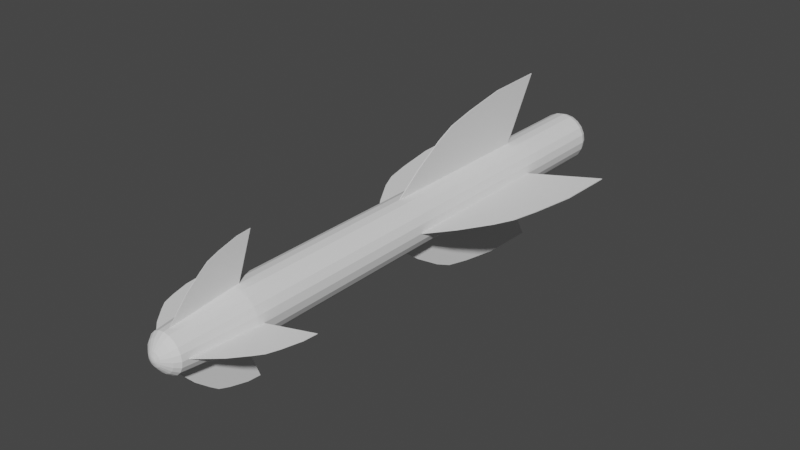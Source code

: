 # Source: AGM-119.blend  (saved by Blender 2.80.75; exported with 4.5.12 LTS)
import bpy
from mathutils import Matrix  # noqa: F401  (used for matrix-valued properties, if any)

bpy.ops.wm.read_factory_settings(use_empty=True)
scene = bpy.context.scene
scene.name = 'Scene'

# ---- collections
col_collection = bpy.data.collections.new('Collection'); scene.collection.children.link(col_collection)

# ---- world
world_world = bpy.data.worlds.new('World'); scene.world = world_world
world_world.use_nodes = True; world_world.node_tree.nodes.clear()
_N = world_world.node_tree.nodes; _L = world_world.node_tree.links
n0 = _N.new('ShaderNodeOutputWorld'); n0.name = 'World Output'; n0.location = (300, 300)
n1 = _N.new('ShaderNodeBackground'); n1.name = 'Background'; n1.location = (10, 300)
n1.inputs[0].default_value = (0.05088, 0.05088, 0.05088, 1.0)
_L.new(n1.outputs[0], n0.inputs[0])
n0.is_active_output = True
world_world.color = (0.05088, 0.05088, 0.05088)
world_world.use_sun_shadow = False
world_world.sun_shadow_jitter_overblur = 0.0

# ---- meshes
me_cylinder = bpy.data.meshes.new('Cylinder')
me_cylinder.from_pydata([(-1.343e-15, 1.0, -7.047), (2.278e-15, 1.0, 11.26), (0.309, 0.9511, -7.047), (0.309, 0.9511, 11.26), (0.5878, 0.809, -7.047), (0.5878, 0.809, 11.26), (0.809, 0.5878, -7.047), (0.809, 0.5878, 11.26), (0.9511, 0.309, -7.047), (0.9511, 0.309, 11.26), (1.0, -5.003e-07, -7.047), (1.0, 7.308e-07, 11.26), (0.9511, -0.309, -7.047), (0.9511, -0.309, 11.26), (0.809, -0.5878, -7.047), (0.809, -0.5878, 11.26), (0.5878, -0.809, -7.047), (0.5878, -0.809, 11.26), (0.309, -0.9511, -7.047), (0.309, -0.9511, 11.26), (-3.258e-07, -1.0, -7.047), (-3.258e-07, -1.0, 11.26), (-0.309, -0.9511, -7.047), (-0.309, -0.9511, 11.26), (-0.5878, -0.809, -7.047), (-0.5878, -0.809, 11.26), (-0.809, -0.5878, -7.047), (-0.809, -0.5878, 11.26), (-0.9511, -0.309, -7.047), (-0.9511, -0.309, 11.26), (-1.0, 5.091e-07, -7.047), (-1.0, 1.74e-06, 11.26), (-0.9511, 0.309, -7.047), (-0.9511, 0.309, 11.26), (-0.809, 0.5878, -7.047), (-0.809, 0.5878, 11.26), (-0.5878, 0.809, -7.047), (-0.5878, 0.809, 11.26), (-0.309, 0.9511, -7.047), (-0.309, 0.9511, 11.26), (1.628e-08, 0.7203, -9.792), (0.2226, 0.685, -9.792), (0.4234, 0.5827, -9.792), (0.5827, 0.4234, -9.792), (0.685, 0.2226, -9.792), (0.7203, -4.089e-07, -9.792), (0.685, -0.2226, -9.792), (0.5827, -0.4234, -9.792), (0.4234, -0.5827, -9.792), (0.2226, -0.685, -9.792), (-2.184e-07, -0.7203, -9.792), (-0.2226, -0.685, -9.792), (-0.4234, -0.5827, -9.792), (-0.5827, -0.4234, -9.792), (-0.685, -0.2226, -9.792), (-0.7203, 3.18e-07, -9.792), (-0.685, 0.2226, -9.792), (-0.5827, 0.4234, -9.792), (-0.4234, 0.5827, -9.792), (-0.2226, 0.685, -9.792), (2.894e-08, 0.571, -9.988), (0.1764, 0.543, -9.988), (0.3356, 0.4619, -9.988), (0.4619, 0.3356, -9.988), (0.543, 0.1764, -9.988), (0.571, -3.626e-07, -9.988), (0.543, -0.1764, -9.988), (0.4619, -0.3356, -9.988), (0.3356, -0.4619, -9.988), (0.1764, -0.543, -9.988), (-1.571e-07, -0.571, -9.988), (-0.1764, -0.543, -9.988), (-0.3356, -0.4619, -9.988), (-0.4619, -0.3356, -9.988), (-0.543, -0.1764, -9.988), (-0.571, 2.137e-07, -9.988), (-0.543, 0.1764, -9.988), (-0.4619, 0.3356, -9.988), (-0.3356, 0.4619, -9.988), (-0.1764, 0.543, -9.988), (4.129e-08, 0.3986, -10.12), (0.1232, 0.3791, -10.12), (0.2343, 0.3225, -10.12), (0.3225, 0.2343, -10.12), (0.3791, 0.1232, -10.12), (0.3986, -3.04e-07, -10.12), (0.3791, -0.1232, -10.12), (0.3225, -0.2343, -10.12), (0.2343, -0.3225, -10.12), (0.1232, -0.3791, -10.12), (-8.861e-08, -0.3986, -10.12), (-0.1232, -0.3791, -10.12), (-0.2343, -0.3225, -10.12), (-0.3225, -0.2343, -10.12), (-0.3791, -0.1232, -10.12), (-0.3986, 9.838e-08, -10.12), (-0.3791, 0.1232, -10.12), (-0.3225, 0.2343, -10.12), (-0.2343, 0.3225, -10.12), (-0.1232, 0.3791, -10.12), (5.209e-08, 0.2619, -10.21), (0.08093, 0.2491, -10.21), (0.1539, 0.2119, -10.21), (0.2119, 0.1539, -10.21), (0.2491, 0.08093, -10.21), (0.2619, -2.581e-07, -10.21), (0.2491, -0.08093, -10.21), (0.2119, -0.1539, -10.21), (0.1539, -0.2119, -10.21), (0.08093, -0.2491, -10.21), (-3.324e-08, -0.2619, -10.21), (-0.08093, -0.2491, -10.21), (-0.1539, -0.2119, -10.21), (-0.2119, -0.1539, -10.21), (-0.2491, -0.08093, -10.21), (-0.2619, 6.235e-09, -10.21), (-0.2491, 0.08093, -10.21), (-0.2119, 0.1539, -10.21), (-0.1539, 0.2119, -10.21), (-0.08093, 0.2491, -10.21), (6.534e-08, 0.09061, -10.27), (0.028, 0.08618, -10.27), (0.05326, 0.07331, -10.27), (0.07331, 0.05326, -10.27), (0.08618, 0.028, -10.27), (0.09061, -1.917e-07, -10.27), (0.08618, -0.028, -10.27), (0.07331, -0.05326, -10.27), (0.05326, -0.07331, -10.27), (0.028, -0.08618, -10.27), (3.582e-08, -0.09061, -10.27), (-0.028, -0.08618, -10.27), (-0.05326, -0.07331, -10.27), (-0.07331, -0.05326, -10.27), (-0.08618, -0.028, -10.27), (-0.09061, -1.002e-07, -10.27), (-0.08618, 0.028, -10.27), (-0.07331, 0.05326, -10.27), (-0.05326, 0.07331, -10.27), (-0.028, 0.08618, -10.27), (7.302e-08, -1.557e-07, -10.28), (-0.5308, 0.7306, 11.52), (-0.7306, 0.5308, 11.52), (-0.8589, 0.2791, 11.52), (-0.9031, 1.676e-06, 11.52), (-0.8589, -0.2791, 11.52), (-0.7306, -0.5308, 11.52), (-0.5308, -0.7306, 11.52), (-0.2791, -0.8589, 11.52), (-2.91e-07, -0.9031, 11.52), (0.2791, -0.8589, 11.52), (0.5308, -0.7306, 11.52), (0.7306, -0.5308, 11.52), (0.8589, -0.2791, 11.52), (0.9031, 7.645e-07, 11.52), (0.8589, 0.2791, 11.52), (0.7306, 0.5308, 11.52), (0.5308, 0.7306, 11.52), (0.2791, 0.8589, 11.52), (3.223e-09, 0.9031, 11.52), (-0.2791, 0.8589, 11.52), (-0.3955, 0.5444, 11.7), (-0.5444, 0.3955, 11.7), (-0.64, 0.208, 11.7), (-0.6729, 1.51e-06, 11.7), (-0.64, -0.2079, 11.7), (-0.5444, -0.3955, 11.7), (-0.3955, -0.5444, 11.7), (-0.2079, -0.64, 11.7), (-2.156e-07, -0.6729, 11.7), (0.2079, -0.64, 11.7), (0.3955, -0.5444, 11.7), (0.5444, -0.3955, 11.7), (0.64, -0.2079, 11.7), (0.6729, 8.271e-07, 11.7), (0.64, 0.2079, 11.7), (0.5444, 0.3955, 11.7), (0.3955, 0.5444, 11.7), (0.2079, 0.64, 11.7), (-1.619e-08, 0.6729, 11.7), (-0.2079, 0.64, 11.7), (0.729, 8.271e-07, 11.7), (0.6934, 0.2253, 11.7), (0.6934, -0.2253, 11.7), (0.5898, -0.4285, 11.7), (0.4285, -0.5898, 11.7), (0.2253, -0.6934, 11.7), (-2.305e-07, -0.729, 11.7), (-0.2253, -0.6934, 11.7), (-0.4285, -0.5898, 11.7), (-0.5898, -0.4285, 11.7), (-0.6934, -0.2253, 11.7), (-0.729, 1.563e-06, 11.7), (-0.6934, 0.2253, 11.7), (-0.5898, 0.4285, 11.7), (-0.4285, 0.5898, 11.7), (-0.2253, 0.6934, 11.7), (7.09e-09, 0.729, 11.7), (0.5898, 0.4285, 11.7), (0.4285, 0.5898, 11.7), (0.2253, 0.6934, 11.7), (-0.06907, 0.09507, 10.24), (-0.09507, 0.06907, 10.24), (-0.1118, 0.03631, 10.24), (-0.1175, 9.224e-07, 10.24), (-0.1118, -0.03631, 10.24), (-0.09507, -0.06907, 10.24), (-0.06907, -0.09507, 10.24), (-0.03631, -0.1118, 10.24), (4.135e-07, -0.1175, 10.24), (0.03631, -0.1118, 10.24), (0.06907, -0.09507, 10.24), (0.09507, -0.06907, 10.24), (0.1118, -0.03631, 10.24), (0.1175, 7.218e-07, 10.24), (0.1118, 0.03631, 10.24), (0.09507, 0.06907, 10.24), (0.06907, 0.09507, 10.24), (0.03631, 0.1118, 10.24), (2.694e-07, 0.1175, 10.24), (-0.03631, 0.1118, 10.24), (0.6729, 7.176e-07, 10.24), (0.64, 0.2079, 10.24), (0.64, -0.2079, 10.24), (0.5444, -0.3955, 10.24), (0.3955, -0.5444, 10.24), (0.2079, -0.64, 10.24), (2.501e-07, -0.6729, 10.24), (-0.2079, -0.64, 10.24), (-0.3955, -0.5444, 10.24), (-0.5444, -0.3955, 10.24), (-0.64, -0.2079, 10.24), (-0.6729, 1.4e-06, 10.24), (-0.64, 0.208, 10.24), (-0.5444, 0.3955, 10.24), (-0.3955, 0.5444, 10.24), (-0.2079, 0.64, 10.24), (4.495e-07, 0.6729, 10.24), (0.5444, 0.3955, 10.24), (0.3955, 0.5444, 10.24), (0.2079, 0.64, 10.24), (-0.3499, 0.4816, 11.67), (-0.4816, 0.3499, 11.67), (-0.5661, 0.1839, 11.67), (-0.5952, 1.517e-06, 11.67), (-0.5661, -0.1839, 11.67), (-0.4816, -0.3499, 11.67), (-0.3499, -0.4816, 11.67), (-0.1839, -0.5661, 11.67), (-9.764e-07, -0.5952, 11.67), (0.1839, -0.5661, 11.67), (0.3499, -0.4816, 11.67), (0.4816, -0.3499, 11.67), (0.5661, -0.1839, 11.67), (0.5952, 4.305e-07, 11.67), (0.5661, 0.1839, 11.67), (0.4816, 0.3499, 11.67), (0.3499, 0.4816, 11.67), (0.1839, 0.5661, 11.67), (-1.75e-06, 0.5952, 11.67), (-0.1839, 0.5661, 11.67), (0.6277, 4.53e-07, 11.67), (0.597, 0.194, 11.67), (0.597, -0.194, 11.67), (0.5078, -0.369, 11.67), (0.369, -0.5078, 11.67), (0.194, -0.597, 11.67), (-9.835e-07, -0.6277, 11.67), (-0.194, -0.597, 11.67), (-0.369, -0.5078, 11.67), (-0.5078, -0.369, 11.67), (-0.597, -0.194, 11.67), (-0.6277, 1.525e-06, 11.67), (-0.597, 0.194, 11.67), (-0.5078, 0.369, 11.67), (-0.369, 0.5078, 11.67), (-0.194, 0.597, 11.67), (-1.753e-06, 0.6277, 11.67), (0.5078, 0.369, 11.67), (0.369, 0.5078, 11.67), (0.194, 0.597, 11.67), (-0.0654, 0.09002, 10.33), (-0.09002, 0.0654, 10.33), (-0.1058, 0.03439, 10.33), (-0.1113, 8.26e-07, 10.33), (-0.1058, -0.03438, 10.33), (-0.09002, -0.0654, 10.33), (-0.0654, -0.09002, 10.33), (-0.03438, -0.1058, 10.33), (4.147e-07, -0.1113, 10.33), (0.03439, -0.1058, 10.33), (0.0654, -0.09002, 10.33), (0.09002, -0.0654, 10.33), (0.1058, -0.03438, 10.33), (0.1113, 6.229e-07, 10.33), (0.1058, 0.03439, 10.33), (0.09002, 0.0654, 10.33), (0.0654, 0.09002, 10.33), (0.03439, 0.1058, 10.33), (2.702e-07, 0.1113, 10.33), (-0.03438, 0.1058, 10.33)], [], [(0, 1, 3, 2), (2, 3, 5, 4), (4, 5, 7, 6), (6, 7, 9, 8), (8, 9, 11, 10), (10, 11, 13, 12), (12, 13, 15, 14), (14, 15, 17, 16), (16, 17, 19, 18), (18, 19, 21, 20), (20, 21, 23, 22), (22, 23, 25, 24), (24, 25, 27, 26), (26, 27, 29, 28), (28, 29, 31, 30), (30, 31, 33, 32), (32, 33, 35, 34), (34, 35, 37, 36), (13, 11, 154, 153), (36, 37, 39, 38), (38, 39, 1, 0), (6, 8, 44, 43), (41, 42, 62, 61), (16, 18, 49, 48), (26, 28, 54, 53), (36, 38, 59, 58), (2, 4, 42, 41), (12, 14, 47, 46), (22, 24, 52, 51), (32, 34, 57, 56), (8, 10, 45, 44), (18, 20, 50, 49), (28, 30, 55, 54), (38, 0, 40, 59), (4, 6, 43, 42), (14, 16, 48, 47), (24, 26, 53, 52), (0, 2, 41, 40), (34, 36, 58, 57), (10, 12, 46, 45), (20, 22, 51, 50), (30, 32, 56, 55), (73, 74, 94, 93), (56, 57, 77, 76), (49, 50, 70, 69), (42, 43, 63, 62), (57, 58, 78, 77), (50, 51, 71, 70), (43, 44, 64, 63), (58, 59, 79, 78), (51, 52, 72, 71), (44, 45, 65, 64), (59, 40, 60, 79), (52, 53, 73, 72), (45, 46, 66, 65), (53, 54, 74, 73), (46, 47, 67, 66), (54, 55, 75, 74), (47, 48, 68, 67), (40, 41, 61, 60), (55, 56, 76, 75), (48, 49, 69, 68), (90, 91, 111, 110), (66, 67, 87, 86), (74, 75, 95, 94), (67, 68, 88, 87), (60, 61, 81, 80), (75, 76, 96, 95), (68, 69, 89, 88), (61, 62, 82, 81), (76, 77, 97, 96), (69, 70, 90, 89), (62, 63, 83, 82), (77, 78, 98, 97), (70, 71, 91, 90), (63, 64, 84, 83), (78, 79, 99, 98), (71, 72, 92, 91), (64, 65, 85, 84), (79, 60, 80, 99), (72, 73, 93, 92), (65, 66, 86, 85), (107, 108, 128, 127), (83, 84, 104, 103), (98, 99, 119, 118), (91, 92, 112, 111), (84, 85, 105, 104), (99, 80, 100, 119), (92, 93, 113, 112), (85, 86, 106, 105), (93, 94, 114, 113), (86, 87, 107, 106), (94, 95, 115, 114), (87, 88, 108, 107), (80, 81, 101, 100), (95, 96, 116, 115), (88, 89, 109, 108), (81, 82, 102, 101), (96, 97, 117, 116), (89, 90, 110, 109), (82, 83, 103, 102), (97, 98, 118, 117), (124, 125, 140), (100, 101, 121, 120), (115, 116, 136, 135), (108, 109, 129, 128), (101, 102, 122, 121), (116, 117, 137, 136), (109, 110, 130, 129), (102, 103, 123, 122), (117, 118, 138, 137), (110, 111, 131, 130), (103, 104, 124, 123), (118, 119, 139, 138), (111, 112, 132, 131), (104, 105, 125, 124), (119, 100, 120, 139), (112, 113, 133, 132), (105, 106, 126, 125), (113, 114, 134, 133), (106, 107, 127, 126), (114, 115, 135, 134), (3, 1, 159, 158), (139, 120, 140), (132, 133, 140), (125, 126, 140), (133, 134, 140), (126, 127, 140), (134, 135, 140), (127, 128, 140), (120, 121, 140), (135, 136, 140), (128, 129, 140), (121, 122, 140), (136, 137, 140), (129, 130, 140), (122, 123, 140), (137, 138, 140), (130, 131, 140), (123, 124, 140), (138, 139, 140), (131, 132, 140), (17, 15, 152, 151), (7, 5, 157, 156), (1, 39, 160, 159), (31, 29, 145, 144), (21, 19, 150, 149), (11, 9, 155, 154), (35, 33, 143, 142), (25, 23, 148, 147), (15, 13, 153, 152), (5, 3, 158, 157), (39, 37, 141, 160), (29, 27, 146, 145), (19, 17, 151, 150), (9, 7, 156, 155), (33, 31, 144, 143), (23, 21, 149, 148), (160, 141, 195, 196), (27, 25, 147, 146), (37, 35, 142, 141), (171, 172, 224, 225), (155, 156, 198, 182), (148, 149, 187, 188), (141, 142, 194, 195), (156, 157, 199, 198), (149, 150, 186, 187), (142, 143, 193, 194), (157, 158, 200, 199), (150, 151, 185, 186), (143, 144, 192, 193), (158, 159, 197, 200), (151, 152, 184, 185), (144, 145, 191, 192), (152, 153, 183, 184), (145, 146, 190, 191), (153, 154, 181, 183), (146, 147, 189, 190), (159, 160, 196, 197), (154, 155, 182, 181), (147, 148, 188, 189), (175, 174, 181, 182), (174, 173, 183, 181), (173, 172, 184, 183), (172, 171, 185, 184), (171, 170, 186, 185), (170, 169, 187, 186), (169, 168, 188, 187), (168, 167, 189, 188), (167, 166, 190, 189), (166, 165, 191, 190), (165, 164, 192, 191), (164, 163, 193, 192), (163, 162, 194, 193), (162, 161, 195, 194), (161, 180, 196, 195), (180, 179, 197, 196), (176, 175, 182, 198), (177, 176, 198, 199), (178, 177, 199, 200), (179, 178, 200, 197), (202, 203, 273, 274), (177, 178, 240, 239), (163, 164, 232, 233), (170, 171, 225, 226), (178, 179, 237, 240), (162, 163, 233, 234), (169, 170, 226, 227), (161, 162, 234, 235), (168, 169, 227, 228), (180, 161, 235, 236), (167, 168, 228, 229), (174, 175, 222, 221), (179, 180, 236, 237), (166, 167, 229, 230), (173, 174, 221, 223), (175, 176, 238, 222), (165, 166, 230, 231), (172, 173, 223, 224), (176, 177, 239, 238), (164, 165, 231, 232), (215, 214, 221, 222), (214, 213, 223, 221), (213, 212, 224, 223), (212, 211, 225, 224), (211, 210, 226, 225), (210, 209, 227, 226), (209, 208, 228, 227), (208, 207, 229, 228), (207, 206, 230, 229), (206, 205, 231, 230), (205, 204, 232, 231), (204, 203, 233, 232), (203, 202, 234, 233), (202, 201, 235, 234), (201, 220, 236, 235), (220, 219, 237, 236), (216, 215, 222, 238), (217, 216, 238, 239), (218, 217, 239, 240), (219, 218, 240, 237), (248, 249, 289, 288), (209, 210, 266, 267), (201, 202, 274, 275), (208, 209, 267, 268), (220, 201, 275, 276), (207, 208, 268, 269), (214, 215, 262, 261), (219, 220, 276, 277), (206, 207, 269, 270), (213, 214, 261, 263), (215, 216, 278, 262), (205, 206, 270, 271), (212, 213, 263, 264), (216, 217, 279, 278), (204, 205, 271, 272), (211, 212, 264, 265), (217, 218, 280, 279), (203, 204, 272, 273), (210, 211, 265, 266), (218, 219, 277, 280), (255, 254, 261, 262), (254, 253, 263, 261), (253, 252, 264, 263), (252, 251, 265, 264), (251, 250, 266, 265), (250, 249, 267, 266), (249, 248, 268, 267), (248, 247, 269, 268), (247, 246, 270, 269), (246, 245, 271, 270), (245, 244, 272, 271), (244, 243, 273, 272), (243, 242, 274, 273), (242, 241, 275, 274), (241, 260, 276, 275), (260, 259, 277, 276), (256, 255, 262, 278), (257, 256, 278, 279), (258, 257, 279, 280), (259, 258, 280, 277), (298, 299, 300, 281, 282, 283, 284, 285, 286, 287, 288, 289, 290, 291, 292, 293, 294, 295, 296, 297), (260, 241, 281, 300), (247, 248, 288, 287), (254, 255, 295, 294), (259, 260, 300, 299), (246, 247, 287, 286), (253, 254, 294, 293), (255, 256, 296, 295), (245, 246, 286, 285), (252, 253, 293, 292), (256, 257, 297, 296), (244, 245, 285, 284), (251, 252, 292, 291), (257, 258, 298, 297), (243, 244, 284, 283), (250, 251, 291, 290), (258, 259, 299, 298), (242, 243, 283, 282), (249, 250, 290, 289), (241, 242, 282, 281)])
_uv = me_cylinder.uv_layers.new(name='UVMap')
_uv.uv.foreach_set('vector', [1.0, 0.5, 1.0, 1.0, 0.95, 1.0, 0.95, 0.5, 0.95, 0.5, 0.95, 1.0, 0.9, 1.0, 0.9, 0.5, 0.9, 0.5, 0.9, 1.0, 0.85, 1.0, 0.85, 0.5, 0.85, 0.5, 0.85, 1.0, 0.8, 1.0, 0.8, 0.5, 0.8, 0.5, 0.8, 1.0, 0.75, 1.0, 0.75, 0.5, 0.75, 0.5, 0.75, 1.0, 0.7, 1.0, 0.7, 0.5, 0.7, 0.5, 0.7, 1.0, 0.65, 1.0, 0.65, 0.5, 0.65, 0.5, 0.65, 1.0, 0.6, 1.0, 0.6, 0.5, 0.6, 0.5, 0.6, 1.0, 0.55, 1.0, 0.55, 0.5, 0.55, 0.5, 0.55, 1.0, 0.5, 1.0, 0.5, 0.5, 0.5, 0.5, 0.5, 1.0, 0.45, 1.0, 0.45, 0.5, 0.45, 0.5, 0.45, 1.0, 0.4, 1.0, 0.4, 0.5, 0.4, 0.5, 0.4, 1.0, 0.35, 1.0, 0.35, 0.5, 0.35, 0.5, 0.35, 1.0, 0.3, 1.0, 0.3, 0.5, 0.3, 0.5, 0.3, 1.0, 0.25, 1.0, 0.25, 0.5, 0.25, 0.5, 0.25, 1.0, 0.2, 1.0, 0.2, 0.5, 0.2, 0.5, 0.2, 1.0, 0.15, 1.0, 0.15, 0.5, 0.15, 0.5, 0.15, 1.0, 0.1, 1.0, 0.1, 0.5, 0.7, 1.0, 0.75, 1.0, 0.75, 1.0, 0.7, 1.0, 0.1, 0.5, 0.1, 1.0, 0.05, 1.0, 0.05, 0.5, 0.05, 0.5, 0.05, 1.0, -1.565e-07, 1.0, -1.565e-07, 0.5, 0.85, 0.5, 0.8, 0.5, 0.8, 0.5, 0.85, 0.5, 0.95, 0.5, 0.9, 0.5, 0.9, 0.5, 0.95, 0.5, 0.6, 0.5, 0.55, 0.5, 0.55, 0.5, 0.6, 0.5, 0.35, 0.5, 0.3, 0.5, 0.3, 0.5, 0.35, 0.5, 0.1, 0.5, 0.05, 0.5, 0.05, 0.5, 0.1, 0.5, 0.95, 0.5, 0.9, 0.5, 0.9, 0.5, 0.95, 0.5, 0.7, 0.5, 0.65, 0.5, 0.65, 0.5, 0.7, 0.5, 0.45, 0.5, 0.4, 0.5, 0.4, 0.5, 0.45, 0.5, 0.2, 0.5, 0.15, 0.5, 0.15, 0.5, 0.2, 0.5, 0.8, 0.5, 0.75, 0.5, 0.75, 0.5, 0.8, 0.5, 0.55, 0.5, 0.5, 0.5, 0.5, 0.5, 0.55, 0.5, 0.3, 0.5, 0.25, 0.5, 0.25, 0.5, 0.3, 0.5, 0.05, 0.5, -1.565e-07, 0.5, -1.565e-07, 0.5, 0.05, 0.5, 0.9, 0.5, 0.85, 0.5, 0.85, 0.5, 0.9, 0.5, 0.65, 0.5, 0.6, 0.5, 0.6, 0.5, 0.65, 0.5, 0.4, 0.5, 0.35, 0.5, 0.35, 0.5, 0.4, 0.5, 1.0, 0.5, 0.95, 0.5, 0.95, 0.5, 1.0, 0.5, 0.15, 0.5, 0.1, 0.5, 0.1, 0.5, 0.15, 0.5, 0.75, 0.5, 0.7, 0.5, 0.7, 0.5, 0.75, 0.5, 0.5, 0.5, 0.45, 0.5, 0.45, 0.5, 0.5, 0.5, 0.25, 0.5, 0.2, 0.5, 0.2, 0.5, 0.25, 0.5, 0.35, 0.5, 0.3, 0.5, 0.3, 0.5, 0.35, 0.5, 0.2, 0.5, 0.15, 0.5, 0.15, 0.5, 0.2, 0.5, 0.55, 0.5, 0.5, 0.5, 0.5, 0.5, 0.55, 0.5, 0.9, 0.5, 0.85, 0.5, 0.85, 0.5, 0.9, 0.5, 0.15, 0.5, 0.1, 0.5, 0.1, 0.5, 0.15, 0.5, 0.5, 0.5, 0.45, 0.5, 0.45, 0.5, 0.5, 0.5, 0.85, 0.5, 0.8, 0.5, 0.8, 0.5, 0.85, 0.5, 0.1, 0.5, 0.05, 0.5, 0.05, 0.5, 0.1, 0.5, 0.45, 0.5, 0.4, 0.5, 0.4, 0.5, 0.45, 0.5, 0.8, 0.5, 0.75, 0.5, 0.75, 0.5, 0.8, 0.5, 0.05, 0.5, -1.565e-07, 0.5, -1.565e-07, 0.5, 0.05, 0.5, 0.4, 0.5, 0.35, 0.5, 0.35, 0.5, 0.4, 0.5, 0.75, 0.5, 0.7, 0.5, 0.7, 0.5, 0.75, 0.5, 0.35, 0.5, 0.3, 0.5, 0.3, 0.5, 0.35, 0.5, 0.7, 0.5, 0.65, 0.5, 0.65, 0.5, 0.7, 0.5, 0.3, 0.5, 0.25, 0.5, 0.25, 0.5, 0.3, 0.5, 0.65, 0.5, 0.6, 0.5, 0.6, 0.5, 0.65, 0.5, 1.0, 0.5, 0.95, 0.5, 0.95, 0.5, 1.0, 0.5, 0.25, 0.5, 0.2, 0.5, 0.2, 0.5, 0.25, 0.5, 0.6, 0.5, 0.55, 0.5, 0.55, 0.5, 0.6, 0.5, 0.5, 0.5, 0.45, 0.5, 0.45, 0.5, 0.5, 0.5, 0.7, 0.5, 0.65, 0.5, 0.65, 0.5, 0.7, 0.5, 0.3, 0.5, 0.25, 0.5, 0.25, 0.5, 0.3, 0.5, 0.65, 0.5, 0.6, 0.5, 0.6, 0.5, 0.65, 0.5, 1.0, 0.5, 0.95, 0.5, 0.95, 0.5, 1.0, 0.5, 0.25, 0.5, 0.2, 0.5, 0.2, 0.5, 0.25, 0.5, 0.6, 0.5, 0.55, 0.5, 0.55, 0.5, 0.6, 0.5, 0.95, 0.5, 0.9, 0.5, 0.9, 0.5, 0.95, 0.5, 0.2, 0.5, 0.15, 0.5, 0.15, 0.5, 0.2, 0.5, 0.55, 0.5, 0.5, 0.5, 0.5, 0.5, 0.55, 0.5, 0.9, 0.5, 0.85, 0.5, 0.85, 0.5, 0.9, 0.5, 0.15, 0.5, 0.1, 0.5, 0.1, 0.5, 0.15, 0.5, 0.5, 0.5, 0.45, 0.5, 0.45, 0.5, 0.5, 0.5, 0.85, 0.5, 0.8, 0.5, 0.8, 0.5, 0.85, 0.5, 0.1, 0.5, 0.05, 0.5, 0.05, 0.5, 0.1, 0.5, 0.45, 0.5, 0.4, 0.5, 0.4, 0.5, 0.45, 0.5, 0.8, 0.5, 0.75, 0.5, 0.75, 0.5, 0.8, 0.5, 0.05, 0.5, -1.565e-07, 0.5, -1.565e-07, 0.5, 0.05, 0.5, 0.4, 0.5, 0.35, 0.5, 0.35, 0.5, 0.4, 0.5, 0.75, 0.5, 0.7, 0.5, 0.7, 0.5, 0.75, 0.5, 0.65, 0.5, 0.6, 0.5, 0.6, 0.5, 0.65, 0.5, 0.85, 0.5, 0.8, 0.5, 0.8, 0.5, 0.85, 0.5, 0.1, 0.5, 0.05, 0.5, 0.05, 0.5, 0.1, 0.5, 0.45, 0.5, 0.4, 0.5, 0.4, 0.5, 0.45, 0.5, 0.8, 0.5, 0.75, 0.5, 0.75, 0.5, 0.8, 0.5, 0.05, 0.5, -1.565e-07, 0.5, -1.565e-07, 0.5, 0.05, 0.5, 0.4, 0.5, 0.35, 0.5, 0.35, 0.5, 0.4, 0.5, 0.75, 0.5, 0.7, 0.5, 0.7, 0.5, 0.75, 0.5, 0.35, 0.5, 0.3, 0.5, 0.3, 0.5, 0.35, 0.5, 0.7, 0.5, 0.65, 0.5, 0.65, 0.5, 0.7, 0.5, 0.3, 0.5, 0.25, 0.5, 0.25, 0.5, 0.3, 0.5, 0.65, 0.5, 0.6, 0.5, 0.6, 0.5, 0.65, 0.5, 1.0, 0.5, 0.95, 0.5, 0.95, 0.5, 1.0, 0.5, 0.25, 0.5, 0.2, 0.5, 0.2, 0.5, 0.25, 0.5, 0.6, 0.5, 0.55, 0.5, 0.55, 0.5, 0.6, 0.5, 0.95, 0.5, 0.9, 0.5, 0.9, 0.5, 0.95, 0.5, 0.2, 0.5, 0.15, 0.5, 0.15, 0.5, 0.2, 0.5, 0.55, 0.5, 0.5, 0.5, 0.5, 0.5, 0.55, 0.5, 0.9, 0.5, 0.85, 0.5, 0.85, 0.5, 0.9, 0.5, 0.15, 0.5, 0.1, 0.5, 0.1, 0.5, 0.15, 0.5, 0.8, 0.5, 0.75, 0.5, 0.8, 0.5, 1.0, 0.5, 0.95, 0.5, 0.95, 0.5, 1.0, 0.5, 0.25, 0.5, 0.2, 0.5, 0.2, 0.5, 0.25, 0.5, 0.6, 0.5, 0.55, 0.5, 0.55, 0.5, 0.6, 0.5, 0.95, 0.5, 0.9, 0.5, 0.9, 0.5, 0.95, 0.5, 0.2, 0.5, 0.15, 0.5, 0.15, 0.5, 0.2, 0.5, 0.55, 0.5, 0.5, 0.5, 0.5, 0.5, 0.55, 0.5, 0.9, 0.5, 0.85, 0.5, 0.85, 0.5, 0.9, 0.5, 0.15, 0.5, 0.1, 0.5, 0.1, 0.5, 0.15, 0.5, 0.5, 0.5, 0.45, 0.5, 0.45, 0.5, 0.5, 0.5, 0.85, 0.5, 0.8, 0.5, 0.8, 0.5, 0.85, 0.5, 0.1, 0.5, 0.05, 0.5, 0.05, 0.5, 0.1, 0.5, 0.45, 0.5, 0.4, 0.5, 0.4, 0.5, 0.45, 0.5, 0.8, 0.5, 0.75, 0.5, 0.75, 0.5, 0.8, 0.5, 0.05, 0.5, -1.565e-07, 0.5, -1.565e-07, 0.5, 0.05, 0.5, 0.4, 0.5, 0.35, 0.5, 0.35, 0.5, 0.4, 0.5, 0.75, 0.5, 0.7, 0.5, 0.7, 0.5, 0.75, 0.5, 0.35, 0.5, 0.3, 0.5, 0.3, 0.5, 0.35, 0.5, 0.7, 0.5, 0.65, 0.5, 0.65, 0.5, 0.7, 0.5, 0.3, 0.5, 0.25, 0.5, 0.25, 0.5, 0.3, 0.5, 0.95, 1.0, 1.0, 1.0, 1.0, 1.0, 0.95, 1.0, 0.05, 0.5, -1.565e-07, 0.5, 0.05, 0.5, 0.4, 0.5, 0.35, 0.5, 0.4, 0.5, 0.75, 0.5, 0.7, 0.5, 0.75, 0.5, 0.35, 0.5, 0.3, 0.5, 0.35, 0.5, 0.7, 0.5, 0.65, 0.5, 0.7, 0.5, 0.3, 0.5, 0.25, 0.5, 0.3, 0.5, 0.65, 0.5, 0.6, 0.5, 0.65, 0.5, 1.0, 0.5, 0.95, 0.5, 1.0, 0.5, 0.25, 0.5, 0.2, 0.5, 0.25, 0.5, 0.6, 0.5, 0.55, 0.5, 0.6, 0.5, 0.95, 0.5, 0.9, 0.5, 0.95, 0.5, 0.2, 0.5, 0.15, 0.5, 0.2, 0.5, 0.55, 0.5, 0.5, 0.5, 0.55, 0.5, 0.9, 0.5, 0.85, 0.5, 0.9, 0.5, 0.15, 0.5, 0.1, 0.5, 0.15, 0.5, 0.5, 0.5, 0.45, 0.5, 0.5, 0.5, 0.85, 0.5, 0.8, 0.5, 0.85, 0.5, 0.1, 0.5, 0.05, 0.5, 0.1, 0.5, 0.45, 0.5, 0.4, 0.5, 0.45, 0.5, 0.6, 1.0, 0.65, 1.0, 0.65, 1.0, 0.6, 1.0, 0.85, 1.0, 0.9, 1.0, 0.9, 1.0, 0.85, 1.0, -1.565e-07, 1.0, 0.05, 1.0, 0.05, 1.0, -1.565e-07, 1.0, 0.25, 1.0, 0.3, 1.0, 0.3, 1.0, 0.25, 1.0, 0.5, 1.0, 0.55, 1.0, 0.55, 1.0, 0.5, 1.0, 0.75, 1.0, 0.8, 1.0, 0.8, 1.0, 0.75, 1.0, 0.15, 1.0, 0.2, 1.0, 0.2, 1.0, 0.15, 1.0, 0.4, 1.0, 0.45, 1.0, 0.45, 1.0, 0.4, 1.0, 0.65, 1.0, 0.7, 1.0, 0.7, 1.0, 0.65, 1.0, 0.9, 1.0, 0.95, 1.0, 0.95, 1.0, 0.9, 1.0, 0.05, 1.0, 0.1, 1.0, 0.1, 1.0, 0.05, 1.0, 0.3, 1.0, 0.35, 1.0, 0.35, 1.0, 0.3, 1.0, 0.55, 1.0, 0.6, 1.0, 0.6, 1.0, 0.55, 1.0, 0.8, 1.0, 0.85, 1.0, 0.85, 1.0, 0.8, 1.0, 0.2, 1.0, 0.25, 1.0, 0.25, 1.0, 0.2, 1.0, 0.45, 1.0, 0.5, 1.0, 0.5, 1.0, 0.45, 1.0, 0.05, 1.0, 0.1, 1.0, 0.1, 1.0, 0.05, 1.0, 0.35, 1.0, 0.4, 1.0, 0.4, 1.0, 0.35, 1.0, 0.1, 1.0, 0.15, 1.0, 0.15, 1.0, 0.1, 1.0, 0.3802, 0.07078, 0.4292, 0.1198, 0.4292, 0.1198, 0.3802, 0.07078, 0.8, 1.0, 0.85, 1.0, 0.85, 1.0, 0.8, 1.0, 0.45, 1.0, 0.5, 1.0, 0.5, 1.0, 0.45, 1.0, 0.1, 1.0, 0.15, 1.0, 0.15, 1.0, 0.1, 1.0, 0.85, 1.0, 0.9, 1.0, 0.9, 1.0, 0.85, 1.0, 0.5, 1.0, 0.55, 1.0, 0.55, 1.0, 0.5, 1.0, 0.15, 1.0, 0.2, 1.0, 0.2, 1.0, 0.15, 1.0, 0.9, 1.0, 0.95, 1.0, 0.95, 1.0, 0.9, 1.0, 0.55, 1.0, 0.6, 1.0, 0.6, 1.0, 0.55, 1.0, 0.2, 1.0, 0.25, 1.0, 0.25, 1.0, 0.2, 1.0, 0.95, 1.0, 1.0, 1.0, 1.0, 1.0, 0.95, 1.0, 0.6, 1.0, 0.65, 1.0, 0.65, 1.0, 0.6, 1.0, 0.25, 1.0, 0.3, 1.0, 0.3, 1.0, 0.25, 1.0, 0.65, 1.0, 0.7, 1.0, 0.7, 1.0, 0.65, 1.0, 0.3, 1.0, 0.35, 1.0, 0.35, 1.0, 0.3, 1.0, 0.7, 1.0, 0.75, 1.0, 0.75, 1.0, 0.7, 1.0, 0.35, 1.0, 0.4, 1.0, 0.4, 1.0, 0.35, 1.0, -1.565e-07, 1.0, 0.05, 1.0, 0.05, 1.0, -1.565e-07, 1.0, 0.75, 1.0, 0.8, 1.0, 0.8, 1.0, 0.75, 1.0, 0.4, 1.0, 0.45, 1.0, 0.45, 1.0, 0.4, 1.0, 0.4607, 0.3185, 0.4715, 0.25, 0.49, 0.25, 0.4783, 0.3242, 0.4715, 0.25, 0.4607, 0.1815, 0.4783, 0.1758, 0.49, 0.25, 0.4607, 0.1815, 0.4292, 0.1198, 0.4442, 0.1089, 0.4783, 0.1758, 0.4292, 0.1198, 0.3802, 0.07078, 0.3911, 0.05584, 0.4442, 0.1089, 0.3802, 0.07078, 0.3185, 0.03931, 0.3242, 0.02175, 0.3911, 0.05584, 0.3185, 0.03931, 0.25, 0.02847, 0.25, 0.01, 0.3242, 0.02175, 0.25, 0.02847, 0.1815, 0.03931, 0.1758, 0.02175, 0.25, 0.01, 0.1815, 0.03931, 0.1198, 0.07078, 0.1089, 0.05584, 0.1758, 0.02175, 0.1198, 0.07078, 0.07078, 0.1198, 0.05584, 0.1089, 0.1089, 0.05584, 0.07078, 0.1198, 0.03931, 0.1815, 0.02175, 0.1758, 0.05584, 0.1089, 0.03931, 0.1815, 0.02847, 0.25, 0.01, 0.25, 0.02175, 0.1758, 0.02847, 0.25, 0.03931, 0.3185, 0.02175, 0.3242, 0.01, 0.25, 0.03931, 0.3185, 0.07078, 0.3802, 0.05584, 0.3911, 0.02175, 0.3242, 0.07078, 0.3802, 0.1198, 0.4292, 0.1089, 0.4442, 0.05584, 0.3911, 0.1198, 0.4292, 0.1815, 0.4607, 0.1758, 0.4783, 0.1089, 0.4442, 0.1815, 0.4607, 0.25, 0.4715, 0.25, 0.49, 0.1758, 0.4783, 0.4292, 0.3802, 0.4607, 0.3185, 0.4783, 0.3242, 0.4442, 0.3911, 0.3802, 0.4292, 0.4292, 0.3802, 0.4442, 0.3911, 0.3911, 0.4442, 0.3185, 0.4607, 0.3802, 0.4292, 0.3911, 0.4442, 0.3242, 0.4783, 0.25, 0.4715, 0.3185, 0.4607, 0.3242, 0.4783, 0.25, 0.49, 0.2187, 0.2727, 0.2132, 0.262, 0.2132, 0.262, 0.2187, 0.2727, 0.3802, 0.4292, 0.3185, 0.4607, 0.3185, 0.4607, 0.3802, 0.4292, 0.03931, 0.3185, 0.02847, 0.25, 0.02847, 0.25, 0.03931, 0.3185, 0.3185, 0.03931, 0.3802, 0.07078, 0.3802, 0.07078, 0.3185, 0.03931, 0.3185, 0.4607, 0.25, 0.4715, 0.25, 0.4715, 0.3185, 0.4607, 0.07078, 0.3802, 0.03931, 0.3185, 0.03931, 0.3185, 0.07078, 0.3802, 0.25, 0.02847, 0.3185, 0.03931, 0.3185, 0.03931, 0.25, 0.02847, 0.1198, 0.4292, 0.07078, 0.3802, 0.07078, 0.3802, 0.1198, 0.4292, 0.1815, 0.03931, 0.25, 0.02847, 0.25, 0.02847, 0.1815, 0.03931, 0.1815, 0.4607, 0.1198, 0.4292, 0.1198, 0.4292, 0.1815, 0.4607, 0.1198, 0.07078, 0.1815, 0.03931, 0.1815, 0.03931, 0.1198, 0.07078, 0.4715, 0.25, 0.4607, 0.3185, 0.4607, 0.3185, 0.4715, 0.25, 0.25, 0.4715, 0.1815, 0.4607, 0.1815, 0.4607, 0.25, 0.4715, 0.07078, 0.1198, 0.1198, 0.07078, 0.1198, 0.07078, 0.07078, 0.1198, 0.4607, 0.1815, 0.4715, 0.25, 0.4715, 0.25, 0.4607, 0.1815, 0.4607, 0.3185, 0.4292, 0.3802, 0.4292, 0.3802, 0.4607, 0.3185, 0.03931, 0.1815, 0.07078, 0.1198, 0.07078, 0.1198, 0.03931, 0.1815, 0.4292, 0.1198, 0.4607, 0.1815, 0.4607, 0.1815, 0.4292, 0.1198, 0.4292, 0.3802, 0.3802, 0.4292, 0.3802, 0.4292, 0.4292, 0.3802, 0.02847, 0.25, 0.03931, 0.1815, 0.03931, 0.1815, 0.02847, 0.25, 0.2868, 0.262, 0.2887, 0.25, 0.4715, 0.25, 0.4607, 0.3185, 0.2887, 0.25, 0.2868, 0.238, 0.4607, 0.1815, 0.4715, 0.25, 0.2868, 0.238, 0.2813, 0.2273, 0.4292, 0.1198, 0.4607, 0.1815, 0.2813, 0.2273, 0.2727, 0.2187, 0.3802, 0.07078, 0.4292, 0.1198, 0.2727, 0.2187, 0.262, 0.2132, 0.3185, 0.03931, 0.3802, 0.07078, 0.262, 0.2132, 0.25, 0.2113, 0.25, 0.02847, 0.3185, 0.03931, 0.25, 0.2113, 0.238, 0.2132, 0.1815, 0.03931, 0.25, 0.02847, 0.238, 0.2132, 0.2273, 0.2187, 0.1198, 0.07078, 0.1815, 0.03931, 0.2273, 0.2187, 0.2187, 0.2273, 0.07078, 0.1198, 0.1198, 0.07078, 0.2187, 0.2273, 0.2132, 0.238, 0.03931, 0.1815, 0.07078, 0.1198, 0.2132, 0.238, 0.2113, 0.25, 0.02847, 0.25, 0.03931, 0.1815, 0.2113, 0.25, 0.2132, 0.262, 0.03931, 0.3185, 0.02847, 0.25, 0.2132, 0.262, 0.2187, 0.2727, 0.07078, 0.3802, 0.03931, 0.3185, 0.2187, 0.2727, 0.2273, 0.2813, 0.1198, 0.4292, 0.07078, 0.3802, 0.2273, 0.2813, 0.238, 0.2868, 0.1815, 0.4607, 0.1198, 0.4292, 0.238, 0.2868, 0.25, 0.2887, 0.25, 0.4715, 0.1815, 0.4607, 0.2813, 0.2727, 0.2868, 0.262, 0.4607, 0.3185, 0.4292, 0.3802, 0.2727, 0.2813, 0.2813, 0.2727, 0.4292, 0.3802, 0.3802, 0.4292, 0.262, 0.2868, 0.2727, 0.2813, 0.3802, 0.4292, 0.3185, 0.4607, 0.25, 0.2887, 0.262, 0.2868, 0.3185, 0.4607, 0.25, 0.4715, 0.2387, 0.2151, 0.25, 0.2133, 0.25, 0.2133, 0.2387, 0.2151, 0.25, 0.2113, 0.262, 0.2132, 0.262, 0.2132, 0.25, 0.2113, 0.2273, 0.2813, 0.2187, 0.2727, 0.2187, 0.2727, 0.2273, 0.2813, 0.238, 0.2132, 0.25, 0.2113, 0.25, 0.2113, 0.238, 0.2132, 0.238, 0.2868, 0.2273, 0.2813, 0.2273, 0.2813, 0.238, 0.2868, 0.2273, 0.2187, 0.238, 0.2132, 0.238, 0.2132, 0.2273, 0.2187, 0.2887, 0.25, 0.2868, 0.262, 0.2868, 0.262, 0.2887, 0.25, 0.25, 0.2887, 0.238, 0.2868, 0.238, 0.2868, 0.25, 0.2887, 0.2187, 0.2273, 0.2273, 0.2187, 0.2273, 0.2187, 0.2187, 0.2273, 0.2868, 0.238, 0.2887, 0.25, 0.2887, 0.25, 0.2868, 0.238, 0.2868, 0.262, 0.2813, 0.2727, 0.2813, 0.2727, 0.2868, 0.262, 0.2132, 0.238, 0.2187, 0.2273, 0.2187, 0.2273, 0.2132, 0.238, 0.2813, 0.2273, 0.2868, 0.238, 0.2868, 0.238, 0.2813, 0.2273, 0.2813, 0.2727, 0.2727, 0.2813, 0.2727, 0.2813, 0.2813, 0.2727, 0.2113, 0.25, 0.2132, 0.238, 0.2132, 0.238, 0.2113, 0.25, 0.2727, 0.2187, 0.2813, 0.2273, 0.2813, 0.2273, 0.2727, 0.2187, 0.2727, 0.2813, 0.262, 0.2868, 0.262, 0.2868, 0.2727, 0.2813, 0.2132, 0.262, 0.2113, 0.25, 0.2113, 0.25, 0.2132, 0.262, 0.262, 0.2132, 0.2727, 0.2187, 0.2727, 0.2187, 0.262, 0.2132, 0.262, 0.2868, 0.25, 0.2887, 0.25, 0.2887, 0.262, 0.2868, 0.2849, 0.2613, 0.2867, 0.25, 0.2887, 0.25, 0.2868, 0.262, 0.2867, 0.25, 0.2849, 0.2387, 0.2868, 0.238, 0.2887, 0.25, 0.2849, 0.2387, 0.2797, 0.2284, 0.2813, 0.2273, 0.2868, 0.238, 0.2797, 0.2284, 0.2716, 0.2203, 0.2727, 0.2187, 0.2813, 0.2273, 0.2716, 0.2203, 0.2613, 0.2151, 0.262, 0.2132, 0.2727, 0.2187, 0.2613, 0.2151, 0.25, 0.2133, 0.25, 0.2113, 0.262, 0.2132, 0.25, 0.2133, 0.2387, 0.2151, 0.238, 0.2132, 0.25, 0.2113, 0.2387, 0.2151, 0.2284, 0.2203, 0.2273, 0.2187, 0.238, 0.2132, 0.2284, 0.2203, 0.2203, 0.2284, 0.2187, 0.2273, 0.2273, 0.2187, 0.2203, 0.2284, 0.2151, 0.2387, 0.2132, 0.238, 0.2187, 0.2273, 0.2151, 0.2387, 0.2133, 0.25, 0.2113, 0.25, 0.2132, 0.238, 0.2133, 0.25, 0.2151, 0.2613, 0.2132, 0.262, 0.2113, 0.25, 0.2151, 0.2613, 0.2203, 0.2716, 0.2187, 0.2727, 0.2132, 0.262, 0.2203, 0.2716, 0.2284, 0.2797, 0.2273, 0.2813, 0.2187, 0.2727, 0.2284, 0.2797, 0.2387, 0.2849, 0.238, 0.2868, 0.2273, 0.2813, 0.2387, 0.2849, 0.25, 0.2867, 0.25, 0.2887, 0.238, 0.2868, 0.2797, 0.2716, 0.2849, 0.2613, 0.2868, 0.262, 0.2813, 0.2727, 0.2716, 0.2797, 0.2797, 0.2716, 0.2813, 0.2727, 0.2727, 0.2813, 0.2613, 0.2849, 0.2716, 0.2797, 0.2727, 0.2813, 0.262, 0.2868, 0.25, 0.2867, 0.2613, 0.2849, 0.262, 0.2868, 0.25, 0.2887, 0.2613, 0.2849, 0.25, 0.2867, 0.2387, 0.2849, 0.2284, 0.2797, 0.2203, 0.2716, 0.2151, 0.2613, 0.2133, 0.25, 0.2151, 0.2387, 0.2203, 0.2284, 0.2284, 0.2203, 0.2387, 0.2151, 0.25, 0.2133, 0.2613, 0.2151, 0.2716, 0.2203, 0.2797, 0.2284, 0.2849, 0.2387, 0.2867, 0.25, 0.2849, 0.2613, 0.2797, 0.2716, 0.2716, 0.2797, 0.2387, 0.2849, 0.2284, 0.2797, 0.2284, 0.2797, 0.2387, 0.2849, 0.2284, 0.2203, 0.2387, 0.2151, 0.2387, 0.2151, 0.2284, 0.2203, 0.2867, 0.25, 0.2849, 0.2613, 0.2849, 0.2613, 0.2867, 0.25, 0.25, 0.2867, 0.2387, 0.2849, 0.2387, 0.2849, 0.25, 0.2867, 0.2203, 0.2284, 0.2284, 0.2203, 0.2284, 0.2203, 0.2203, 0.2284, 0.2849, 0.2387, 0.2867, 0.25, 0.2867, 0.25, 0.2849, 0.2387, 0.2849, 0.2613, 0.2797, 0.2716, 0.2797, 0.2716, 0.2849, 0.2613, 0.2151, 0.2387, 0.2203, 0.2284, 0.2203, 0.2284, 0.2151, 0.2387, 0.2797, 0.2284, 0.2849, 0.2387, 0.2849, 0.2387, 0.2797, 0.2284, 0.2797, 0.2716, 0.2716, 0.2797, 0.2716, 0.2797, 0.2797, 0.2716, 0.2133, 0.25, 0.2151, 0.2387, 0.2151, 0.2387, 0.2133, 0.25, 0.2716, 0.2203, 0.2797, 0.2284, 0.2797, 0.2284, 0.2716, 0.2203, 0.2716, 0.2797, 0.2613, 0.2849, 0.2613, 0.2849, 0.2716, 0.2797, 0.2151, 0.2613, 0.2133, 0.25, 0.2133, 0.25, 0.2151, 0.2613, 0.2613, 0.2151, 0.2716, 0.2203, 0.2716, 0.2203, 0.2613, 0.2151, 0.2613, 0.2849, 0.25, 0.2867, 0.25, 0.2867, 0.2613, 0.2849, 0.2203, 0.2716, 0.2151, 0.2613, 0.2151, 0.2613, 0.2203, 0.2716, 0.25, 0.2133, 0.2613, 0.2151, 0.2613, 0.2151, 0.25, 0.2133, 0.2284, 0.2797, 0.2203, 0.2716, 0.2203, 0.2716, 0.2284, 0.2797])
me_cylinder.use_remesh_preserve_volume = False
me_cylinder.use_remesh_preserve_attributes = False
me_cylinder.use_mirror_vertex_groups = False
me_cylinder.update()
me_cube_002 = bpy.data.meshes.new('Cube.002')
me_cube_002.from_pydata([(-1.0, -21.48, 1.099), (-1.0, -17.34, 1.497), (-1.0, -16.41, 4.026), (1.0, -21.48, 1.099), (1.0, -17.34, 1.497), (1.0, -16.41, 4.026), (-1.0, -20.4, 2.312), (-1.0, -19.52, 3.053), (1.0, -19.52, 3.053), (1.0, -20.4, 2.312), (-1.0, -19.04, 3.41), (-1.0, -18.35, 3.664), (1.0, -18.35, 3.664), (1.0, -19.04, 3.41), (1.0, -17.23, 3.962), (-1.0, -17.23, 3.962), (-2.348, -5.887, 1.478), (-2.348, 4.09, 1.478), (-2.348, 6.268, 5.277), (2.348, -5.887, 1.478), (2.348, 4.09, 1.478), (2.348, 6.268, 5.277), (-2.348, -4.288, 2.703), (-2.348, -2.498, 3.814), (2.348, -2.498, 3.814), (2.348, -4.288, 2.703), (-2.348, -1.352, 4.351), (-2.348, 0.2686, 4.732), (2.348, 0.2686, 4.732), (2.348, -1.352, 4.351), (2.348, 2.888, 5.18), (-2.348, 2.888, 5.18), (-1.0, -21.48, -1.099), (-1.0, -17.34, -1.497), (-1.0, -16.41, -4.026), (1.0, -21.48, -1.099), (1.0, -17.34, -1.497), (1.0, -16.41, -4.026), (-1.0, -20.4, -2.312), (-1.0, -19.52, -3.053), (1.0, -19.52, -3.053), (1.0, -20.4, -2.312), (-1.0, -19.04, -3.41), (-1.0, -18.35, -3.664), (1.0, -18.35, -3.664), (1.0, -19.04, -3.41), (1.0, -17.23, -3.962), (-1.0, -17.23, -3.962), (-2.348, -5.887, -1.478), (-2.348, 4.09, -1.478), (-2.348, 6.268, -5.277), (2.348, -5.887, -1.478), (2.348, 4.09, -1.478), (2.348, 6.268, -5.277), (-2.348, -4.288, -2.703), (-2.348, -2.498, -3.814), (2.348, -2.498, -3.814), (2.348, -4.288, -2.703), (-2.348, -1.352, -4.351), (-2.348, 0.2686, -4.732), (2.348, 0.2686, -4.732), (2.348, -1.352, -4.351), (2.348, 2.888, -5.18), (-2.348, 2.888, -5.18), (102.1, -21.48, 0.01076), (139.1, -17.34, 0.01076), (374.1, -16.41, 0.01076), (102.1, -21.48, -0.01076), (139.1, -17.34, -0.01076), (374.1, -16.41, -0.01076), (214.9, -20.4, 0.01076), (283.6, -19.52, 0.01076), (283.6, -19.52, -0.01076), (214.9, -20.4, -0.01076), (316.8, -19.04, 0.01076), (340.4, -18.35, 0.01076), (340.4, -18.35, -0.01076), (316.8, -19.04, -0.01076), (368.1, -17.23, -0.01076), (368.1, -17.23, 0.01076), (137.3, -5.887, 0.02527), (137.3, 4.09, 0.02527), (490.3, 6.268, 0.02528), (137.3, -5.887, -0.02527), (137.3, 4.09, -0.02527), (490.3, 6.268, -0.02527), (251.1, -4.288, 0.02527), (354.4, -2.498, 0.02528), (354.4, -2.498, -0.02527), (251.1, -4.288, -0.02527), (404.3, -1.352, 0.02528), (439.7, 0.2686, 0.02528), (439.7, 0.2686, -0.02527), (404.3, -1.352, -0.02527), (481.3, 2.888, -0.02527), (481.3, 2.888, 0.02528), (-102.1, -21.48, 0.01076), (-139.1, -17.34, 0.01076), (-374.1, -16.41, 0.01076), (-102.1, -21.48, -0.01076), (-139.1, -17.34, -0.01076), (-374.1, -16.41, -0.01076), (-214.9, -20.4, 0.01076), (-283.6, -19.52, 0.01076), (-283.6, -19.52, -0.01076), (-214.9, -20.4, -0.01076), (-316.8, -19.04, 0.01076), (-340.4, -18.35, 0.01076), (-340.4, -18.35, -0.01076), (-316.8, -19.04, -0.01076), (-368.1, -17.23, -0.01076), (-368.1, -17.23, 0.01076), (-137.3, -5.887, 0.02527), (-137.3, 4.09, 0.02527), (-490.3, 6.268, 0.02527), (-137.3, -5.887, -0.02527), (-137.3, 4.09, -0.02527), (-490.3, 6.268, -0.02528), (-251.1, -4.288, 0.02527), (-354.4, -2.498, 0.02527), (-354.4, -2.498, -0.02528), (-251.1, -4.288, -0.02527), (-404.3, -1.352, 0.02527), (-439.7, 0.2686, 0.02527), (-439.7, 0.2686, -0.02528), (-404.3, -1.352, -0.02528), (-481.3, 2.888, -0.02528), (-481.3, 2.888, 0.02527)], [], [(0, 6, 7, 10, 11, 15, 2, 1), (1, 2, 5, 4), (1, 4, 3, 0), (3, 9, 6, 0), (4, 5, 14, 12, 13, 8, 9, 3), (6, 9, 8, 7), (14, 15, 11, 12), (12, 11, 10, 13), (13, 10, 7, 8), (5, 2, 15, 14), (16, 22, 23, 26, 27, 31, 18, 17), (17, 18, 21, 20), (17, 20, 19, 16), (19, 25, 22, 16), (20, 21, 30, 28, 29, 24, 25, 19), (22, 25, 24, 23), (30, 31, 27, 28), (28, 27, 26, 29), (29, 26, 23, 24), (21, 18, 31, 30), (32, 33, 34, 47, 43, 42, 39, 38), (33, 36, 37, 34), (33, 32, 35, 36), (35, 32, 38, 41), (36, 35, 41, 40, 45, 44, 46, 37), (38, 39, 40, 41), (46, 44, 43, 47), (44, 45, 42, 43), (45, 40, 39, 42), (37, 46, 47, 34), (48, 49, 50, 63, 59, 58, 55, 54), (49, 52, 53, 50), (49, 48, 51, 52), (51, 48, 54, 57), (52, 51, 57, 56, 61, 60, 62, 53), (54, 55, 56, 57), (62, 60, 59, 63), (60, 61, 58, 59), (61, 56, 55, 58), (53, 62, 63, 50), (64, 70, 71, 74, 75, 79, 66, 65), (65, 66, 69, 68), (65, 68, 67, 64), (67, 73, 70, 64), (68, 69, 78, 76, 77, 72, 73, 67), (70, 73, 72, 71), (78, 79, 75, 76), (76, 75, 74, 77), (77, 74, 71, 72), (69, 66, 79, 78), (80, 86, 87, 90, 91, 95, 82, 81), (81, 82, 85, 84), (81, 84, 83, 80), (83, 89, 86, 80), (84, 85, 94, 92, 93, 88, 89, 83), (86, 89, 88, 87), (94, 95, 91, 92), (92, 91, 90, 93), (93, 90, 87, 88), (85, 82, 95, 94), (96, 97, 98, 111, 107, 106, 103, 102), (97, 100, 101, 98), (97, 96, 99, 100), (99, 96, 102, 105), (100, 99, 105, 104, 109, 108, 110, 101), (102, 103, 104, 105), (110, 108, 107, 111), (108, 109, 106, 107), (109, 104, 103, 106), (101, 110, 111, 98), (112, 113, 114, 127, 123, 122, 119, 118), (113, 116, 117, 114), (113, 112, 115, 116), (115, 112, 118, 121), (116, 115, 121, 120, 125, 124, 126, 117), (118, 119, 120, 121), (126, 124, 123, 127), (124, 125, 122, 123), (125, 120, 119, 122), (117, 126, 127, 114)])
_uv = me_cube_002.uv_layers.new(name='UVMap')
_uv.uv.foreach_set('vector', [0.375, 0.0, 0.488, 0.0, 0.5848, 0.02368, 0.6047, 0.03725, 0.625, 0.07593, 0.625, 0.1519, 0.625, 0.25, 0.375, 0.25, 0.375, 0.25, 0.625, 0.25, 0.625, 0.5, 0.375, 0.5, 0.125, 0.5, 0.375, 0.5, 0.375, 0.75, 0.125, 0.75, 0.375, 0.75, 0.488, 0.75, 0.488, 1.0, 0.375, 1.0, 0.375, 0.5, 0.625, 0.5, 0.625, 0.5981, 0.625, 0.6741, 0.6047, 0.7127, 0.5848, 0.7263, 0.488, 0.75, 0.375, 0.75, 0.488, 1.0, 0.488, 0.75, 0.5501, 0.75, 0.5501, 1.0, 0.625, 0.5981, 0.875, 0.5981, 0.875, 0.6741, 0.625, 0.6741, 0.625, 0.6741, 0.875, 0.6741, 0.875, 0.7127, 0.625, 0.7127, 0.625, 0.7127, 0.875, 0.7127, 0.875, 0.7263, 0.625, 0.7263, 0.625, 0.5, 0.875, 0.5, 0.875, 0.5981, 0.625, 0.5981, 0.375, 0.0, 0.488, 0.0, 0.5848, 0.02368, 0.6047, 0.03725, 0.625, 0.07593, 0.625, 0.1519, 0.625, 0.25, 0.375, 0.25, 0.375, 0.25, 0.625, 0.25, 0.625, 0.5, 0.375, 0.5, 0.125, 0.5, 0.375, 0.5, 0.375, 0.75, 0.125, 0.75, 0.375, 0.75, 0.488, 0.75, 0.488, 1.0, 0.375, 1.0, 0.375, 0.5, 0.625, 0.5, 0.625, 0.5981, 0.625, 0.6741, 0.6047, 0.7127, 0.5848, 0.7263, 0.488, 0.75, 0.375, 0.75, 0.488, 1.0, 0.488, 0.75, 0.5501, 0.75, 0.5501, 1.0, 0.625, 0.5981, 0.875, 0.5981, 0.875, 0.6741, 0.625, 0.6741, 0.625, 0.6741, 0.875, 0.6741, 0.875, 0.7127, 0.625, 0.7127, 0.625, 0.7127, 0.875, 0.7127, 0.875, 0.7263, 0.625, 0.7263, 0.625, 0.5, 0.875, 0.5, 0.875, 0.5981, 0.625, 0.5981, 0.375, 0.0, 0.375, 0.25, 0.625, 0.25, 0.625, 0.1519, 0.625, 0.07593, 0.6047, 0.03725, 0.5848, 0.02368, 0.488, 0.0, 0.375, 0.25, 0.375, 0.5, 0.625, 0.5, 0.625, 0.25, 0.125, 0.5, 0.125, 0.75, 0.375, 0.75, 0.375, 0.5, 0.375, 0.75, 0.375, 1.0, 0.488, 1.0, 0.488, 0.75, 0.375, 0.5, 0.375, 0.75, 0.488, 0.75, 0.5848, 0.7263, 0.6047, 0.7127, 0.625, 0.6741, 0.625, 0.5981, 0.625, 0.5, 0.488, 1.0, 0.5501, 1.0, 0.5501, 0.75, 0.488, 0.75, 0.625, 0.5981, 0.625, 0.6741, 0.875, 0.6741, 0.875, 0.5981, 0.625, 0.6741, 0.625, 0.7127, 0.875, 0.7127, 0.875, 0.6741, 0.625, 0.7127, 0.625, 0.7263, 0.875, 0.7263, 0.875, 0.7127, 0.625, 0.5, 0.625, 0.5981, 0.875, 0.5981, 0.875, 0.5, 0.375, 0.0, 0.375, 0.25, 0.625, 0.25, 0.625, 0.1519, 0.625, 0.07593, 0.6047, 0.03725, 0.5848, 0.02368, 0.488, 0.0, 0.375, 0.25, 0.375, 0.5, 0.625, 0.5, 0.625, 0.25, 0.125, 0.5, 0.125, 0.75, 0.375, 0.75, 0.375, 0.5, 0.375, 0.75, 0.375, 1.0, 0.488, 1.0, 0.488, 0.75, 0.375, 0.5, 0.375, 0.75, 0.488, 0.75, 0.5848, 0.7263, 0.6047, 0.7127, 0.625, 0.6741, 0.625, 0.5981, 0.625, 0.5, 0.488, 1.0, 0.5501, 1.0, 0.5501, 0.75, 0.488, 0.75, 0.625, 0.5981, 0.625, 0.6741, 0.875, 0.6741, 0.875, 0.5981, 0.625, 0.6741, 0.625, 0.7127, 0.875, 0.7127, 0.875, 0.6741, 0.625, 0.7127, 0.625, 0.7263, 0.875, 0.7263, 0.875, 0.7127, 0.625, 0.5, 0.625, 0.5981, 0.875, 0.5981, 0.875, 0.5, 0.375, 0.0, 0.488, 0.0, 0.5848, 0.02368, 0.6047, 0.03725, 0.625, 0.07593, 0.625, 0.1519, 0.625, 0.25, 0.375, 0.25, 0.375, 0.25, 0.625, 0.25, 0.625, 0.5, 0.375, 0.5, 0.125, 0.5, 0.375, 0.5, 0.375, 0.75, 0.125, 0.75, 0.375, 0.75, 0.488, 0.75, 0.488, 1.0, 0.375, 1.0, 0.375, 0.5, 0.625, 0.5, 0.625, 0.5981, 0.625, 0.6741, 0.6047, 0.7127, 0.5848, 0.7263, 0.488, 0.75, 0.375, 0.75, 0.488, 1.0, 0.488, 0.75, 0.5501, 0.75, 0.5501, 1.0, 0.625, 0.5981, 0.875, 0.5981, 0.875, 0.6741, 0.625, 0.6741, 0.625, 0.6741, 0.875, 0.6741, 0.875, 0.7127, 0.625, 0.7127, 0.625, 0.7127, 0.875, 0.7127, 0.875, 0.7263, 0.625, 0.7263, 0.625, 0.5, 0.875, 0.5, 0.875, 0.5981, 0.625, 0.5981, 0.375, 0.0, 0.488, 0.0, 0.5848, 0.02368, 0.6047, 0.03725, 0.625, 0.07593, 0.625, 0.1519, 0.625, 0.25, 0.375, 0.25, 0.375, 0.25, 0.625, 0.25, 0.625, 0.5, 0.375, 0.5, 0.125, 0.5, 0.375, 0.5, 0.375, 0.75, 0.125, 0.75, 0.375, 0.75, 0.488, 0.75, 0.488, 1.0, 0.375, 1.0, 0.375, 0.5, 0.625, 0.5, 0.625, 0.5981, 0.625, 0.6741, 0.6047, 0.7127, 0.5848, 0.7263, 0.488, 0.75, 0.375, 0.75, 0.488, 1.0, 0.488, 0.75, 0.5501, 0.75, 0.5501, 1.0, 0.625, 0.5981, 0.875, 0.5981, 0.875, 0.6741, 0.625, 0.6741, 0.625, 0.6741, 0.875, 0.6741, 0.875, 0.7127, 0.625, 0.7127, 0.625, 0.7127, 0.875, 0.7127, 0.875, 0.7263, 0.625, 0.7263, 0.625, 0.5, 0.875, 0.5, 0.875, 0.5981, 0.625, 0.5981, 0.375, 0.0, 0.375, 0.25, 0.625, 0.25, 0.625, 0.1519, 0.625, 0.07593, 0.6047, 0.03725, 0.5848, 0.02368, 0.488, 0.0, 0.375, 0.25, 0.375, 0.5, 0.625, 0.5, 0.625, 0.25, 0.125, 0.5, 0.125, 0.75, 0.375, 0.75, 0.375, 0.5, 0.375, 0.75, 0.375, 1.0, 0.488, 1.0, 0.488, 0.75, 0.375, 0.5, 0.375, 0.75, 0.488, 0.75, 0.5848, 0.7263, 0.6047, 0.7127, 0.625, 0.6741, 0.625, 0.5981, 0.625, 0.5, 0.488, 1.0, 0.5501, 1.0, 0.5501, 0.75, 0.488, 0.75, 0.625, 0.5981, 0.625, 0.6741, 0.875, 0.6741, 0.875, 0.5981, 0.625, 0.6741, 0.625, 0.7127, 0.875, 0.7127, 0.875, 0.6741, 0.625, 0.7127, 0.625, 0.7263, 0.875, 0.7263, 0.875, 0.7127, 0.625, 0.5, 0.625, 0.5981, 0.875, 0.5981, 0.875, 0.5, 0.375, 0.0, 0.375, 0.25, 0.625, 0.25, 0.625, 0.1519, 0.625, 0.07593, 0.6047, 0.03725, 0.5848, 0.02368, 0.488, 0.0, 0.375, 0.25, 0.375, 0.5, 0.625, 0.5, 0.625, 0.25, 0.125, 0.5, 0.125, 0.75, 0.375, 0.75, 0.375, 0.5, 0.375, 0.75, 0.375, 1.0, 0.488, 1.0, 0.488, 0.75, 0.375, 0.5, 0.375, 0.75, 0.488, 0.75, 0.5848, 0.7263, 0.6047, 0.7127, 0.625, 0.6741, 0.625, 0.5981, 0.625, 0.5, 0.488, 1.0, 0.5501, 1.0, 0.5501, 0.75, 0.488, 0.75, 0.625, 0.5981, 0.625, 0.6741, 0.875, 0.6741, 0.875, 0.5981, 0.625, 0.6741, 0.625, 0.7127, 0.875, 0.7127, 0.875, 0.6741, 0.625, 0.7127, 0.625, 0.7263, 0.875, 0.7263, 0.875, 0.7127, 0.625, 0.5, 0.625, 0.5981, 0.875, 0.5981, 0.875, 0.5])
me_cube_002.use_remesh_preserve_volume = False
me_cube_002.use_remesh_preserve_attributes = False
me_cube_002.use_mirror_vertex_groups = False
me_cube_002.update()

# ---- objects
ob_cylinder = bpy.data.objects.new('Cylinder', me_cylinder)
ob_body = bpy.data.objects.new('Body', me_cube_002)

# ---- transforms, parenting, visibility, modifiers, constraints
ob_cylinder.location = (0.0, -0.4336, 0.0)
ob_cylinder.rotation_euler = (-1.571, -2.22e-16, 2.22e-16)
ob_cylinder.scale = (0.1363, 0.1363, 0.1363)
ob_cylinder.lineart.crease_threshold = 0.0
ob_body.location = (0.0, 0.1812, 0.0)
ob_body.scale = (0.0009628, 0.08946, 0.08946)
ob_body.lineart.crease_threshold = 0.0

# ---- collection membership
col_collection.objects.link(ob_cylinder)
col_collection.objects.link(ob_body)

# ---- scene / render settings (as saved in the file)
scene.frame_start = 1; scene.frame_end = 250; scene.frame_set(1)
scene.render.engine = 'BLENDER_EEVEE_NEXT'
scene.cycles.use_denoising = False
scene.cycles.samples = 128
scene.cycles.sampling_pattern = 'TABULATED_SOBOL'
scene.cycles.use_adaptive_sampling = False
scene.cycles.use_light_tree = False
scene.view_settings.view_transform = 'Filmic'
bpy.context.view_layer.update()

# ---- added for rendering (the .blend has no active camera and no usable light): camera, sun
cam_auto = bpy.data.cameras.new('AutoCamera')
cam_auto.lens = 50.0
cam_auto.sensor_width = 36.0
cam_auto.clip_end = 1000.0
ob_auto_camera = bpy.data.objects.new('AutoCamera', cam_auto)
scene.collection.objects.link(ob_auto_camera)
ob_auto_camera.location = (3.03488, -3.97889, 2.42791)
ob_auto_camera.rotation_euler = (1.09748, -7.21219e-08, 0.694738)
scene.camera = ob_auto_camera
light_auto_sun = bpy.data.lights.new('AutoSun', 'SUN')
light_auto_sun.energy = 3.0
light_auto_sun.angle = 0.0523599
ob_auto_sun = bpy.data.objects.new('AutoSun', light_auto_sun)
scene.collection.objects.link(ob_auto_sun)
ob_auto_sun.rotation_euler = (0.872665, 0.174533, 0.523599)
bpy.context.view_layer.update()

